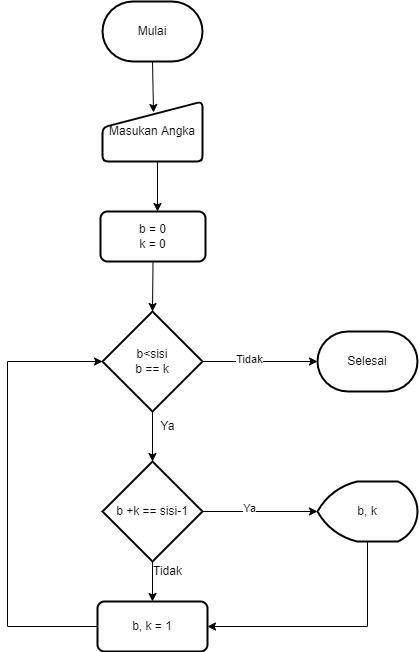

The diagram above was exported from draw.io. Its source (the exported page's mxGraphModel, read from the mxfile embedded in the PNG):
<mxGraphModel dx="1422" dy="794" grid="1" gridSize="10" guides="1" tooltips="1" connect="1" arrows="1" fold="1" page="1" pageScale="1" pageWidth="850" pageHeight="1100" math="0" shadow="0">
  <root>
    <mxCell id="0" />
    <mxCell id="1" parent="0" />
    <mxCell id="iNDGzKluYmfVL_c4qqF4-20" value="" style="endArrow=none;html=1;rounded=0;exitX=0;exitY=0.5;exitDx=0;exitDy=0;entryX=0;entryY=0.5;entryDx=0;entryDy=0;" edge="1" parent="1" source="iNDGzKluYmfVL_c4qqF4-8">
      <mxGeometry width="50" height="50" relative="1" as="geometry">
        <mxPoint x="60" y="680" as="sourcePoint" />
        <mxPoint x="140" y="350" as="targetPoint" />
        <Array as="points">
          <mxPoint x="80" y="680" />
          <mxPoint x="80" y="350" />
        </Array>
      </mxGeometry>
    </mxCell>
    <mxCell id="iNDGzKluYmfVL_c4qqF4-27" value="Masukan Angka" style="html=1;strokeWidth=2;shape=manualInput;whiteSpace=wrap;rounded=1;size=26;arcSize=11;" vertex="1" parent="1">
      <mxGeometry x="375" y="190" width="100" height="60" as="geometry" />
    </mxCell>
    <mxCell id="iNDGzKluYmfVL_c4qqF4-28" value="b = 0&lt;br&gt;k = 0" style="rounded=1;whiteSpace=wrap;html=1;absoluteArcSize=1;arcSize=14;strokeWidth=2;" vertex="1" parent="1">
      <mxGeometry x="373" y="300" width="105" height="50" as="geometry" />
    </mxCell>
    <mxCell id="iNDGzKluYmfVL_c4qqF4-29" value="b&amp;lt;sisi&lt;br&gt;b == k" style="strokeWidth=2;html=1;shape=mxgraph.flowchart.decision;whiteSpace=wrap;" vertex="1" parent="1">
      <mxGeometry x="375" y="400" width="100" height="100" as="geometry" />
    </mxCell>
    <mxCell id="iNDGzKluYmfVL_c4qqF4-30" value="b +k == sisi-1" style="strokeWidth=2;html=1;shape=mxgraph.flowchart.decision;whiteSpace=wrap;" vertex="1" parent="1">
      <mxGeometry x="375" y="550" width="100" height="100" as="geometry" />
    </mxCell>
    <mxCell id="iNDGzKluYmfVL_c4qqF4-31" value="b, k = 1" style="rounded=1;whiteSpace=wrap;html=1;absoluteArcSize=1;arcSize=14;strokeWidth=2;" vertex="1" parent="1">
      <mxGeometry x="370" y="690" width="110" height="50" as="geometry" />
    </mxCell>
    <mxCell id="iNDGzKluYmfVL_c4qqF4-32" value="" style="endArrow=classic;html=1;rounded=0;exitX=0.5;exitY=1;exitDx=0;exitDy=0;exitPerimeter=0;entryX=0.51;entryY=0.183;entryDx=0;entryDy=0;entryPerimeter=0;" edge="1" parent="1" target="iNDGzKluYmfVL_c4qqF4-27">
      <mxGeometry width="50" height="50" relative="1" as="geometry">
        <mxPoint x="425" y="150" as="sourcePoint" />
        <mxPoint x="450" y="360" as="targetPoint" />
      </mxGeometry>
    </mxCell>
    <mxCell id="iNDGzKluYmfVL_c4qqF4-33" value="" style="endArrow=classic;html=1;rounded=0;" edge="1" parent="1">
      <mxGeometry width="50" height="50" relative="1" as="geometry">
        <mxPoint x="430" y="250" as="sourcePoint" />
        <mxPoint x="430" y="300" as="targetPoint" />
      </mxGeometry>
    </mxCell>
    <mxCell id="iNDGzKluYmfVL_c4qqF4-34" value="" style="endArrow=classic;html=1;rounded=0;exitX=0.5;exitY=1;exitDx=0;exitDy=0;entryX=0.5;entryY=0;entryDx=0;entryDy=0;entryPerimeter=0;" edge="1" parent="1" source="iNDGzKluYmfVL_c4qqF4-28" target="iNDGzKluYmfVL_c4qqF4-29">
      <mxGeometry width="50" height="50" relative="1" as="geometry">
        <mxPoint x="400" y="410" as="sourcePoint" />
        <mxPoint x="450" y="360" as="targetPoint" />
      </mxGeometry>
    </mxCell>
    <mxCell id="iNDGzKluYmfVL_c4qqF4-35" value="" style="endArrow=classic;html=1;rounded=0;entryX=0;entryY=0.5;entryDx=0;entryDy=0;entryPerimeter=0;exitX=1;exitY=0.5;exitDx=0;exitDy=0;exitPerimeter=0;" edge="1" parent="1" source="iNDGzKluYmfVL_c4qqF4-29">
      <mxGeometry width="50" height="50" relative="1" as="geometry">
        <mxPoint x="400" y="410" as="sourcePoint" />
        <mxPoint x="590" y="450" as="targetPoint" />
        <Array as="points" />
      </mxGeometry>
    </mxCell>
    <mxCell id="iNDGzKluYmfVL_c4qqF4-36" value="Tidak" style="edgeLabel;html=1;align=center;verticalAlign=middle;resizable=0;points=[];" vertex="1" connectable="0" parent="iNDGzKluYmfVL_c4qqF4-35">
      <mxGeometry x="-0.2" y="3" relative="1" as="geometry">
        <mxPoint as="offset" />
      </mxGeometry>
    </mxCell>
    <mxCell id="iNDGzKluYmfVL_c4qqF4-37" value="" style="endArrow=classic;html=1;rounded=0;exitX=1;exitY=0.5;exitDx=0;exitDy=0;exitPerimeter=0;entryX=0;entryY=0.5;entryDx=0;entryDy=0;entryPerimeter=0;" edge="1" parent="1" source="iNDGzKluYmfVL_c4qqF4-30">
      <mxGeometry width="50" height="50" relative="1" as="geometry">
        <mxPoint x="490" y="620" as="sourcePoint" />
        <mxPoint x="590" y="600" as="targetPoint" />
      </mxGeometry>
    </mxCell>
    <mxCell id="iNDGzKluYmfVL_c4qqF4-38" value="Ya" style="edgeLabel;html=1;align=center;verticalAlign=middle;resizable=0;points=[];" vertex="1" connectable="0" parent="iNDGzKluYmfVL_c4qqF4-37">
      <mxGeometry x="-0.2" y="4" relative="1" as="geometry">
        <mxPoint as="offset" />
      </mxGeometry>
    </mxCell>
    <mxCell id="iNDGzKluYmfVL_c4qqF4-39" value="" style="endArrow=classic;html=1;rounded=0;entryX=0.5;entryY=0;entryDx=0;entryDy=0;entryPerimeter=0;exitX=0.5;exitY=1;exitDx=0;exitDy=0;exitPerimeter=0;" edge="1" parent="1" source="iNDGzKluYmfVL_c4qqF4-29" target="iNDGzKluYmfVL_c4qqF4-30">
      <mxGeometry width="50" height="50" relative="1" as="geometry">
        <mxPoint x="430" y="510" as="sourcePoint" />
        <mxPoint x="470" y="450" as="targetPoint" />
      </mxGeometry>
    </mxCell>
    <mxCell id="iNDGzKluYmfVL_c4qqF4-40" value="" style="endArrow=classic;html=1;rounded=0;exitX=0.5;exitY=1;exitDx=0;exitDy=0;exitPerimeter=0;" edge="1" parent="1" source="iNDGzKluYmfVL_c4qqF4-30">
      <mxGeometry width="50" height="50" relative="1" as="geometry">
        <mxPoint x="280" y="690" as="sourcePoint" />
        <mxPoint x="425" y="690" as="targetPoint" />
      </mxGeometry>
    </mxCell>
    <mxCell id="iNDGzKluYmfVL_c4qqF4-41" value="" style="endArrow=classic;html=1;rounded=0;exitX=0.5;exitY=1;exitDx=0;exitDy=0;exitPerimeter=0;entryX=1;entryY=0.5;entryDx=0;entryDy=0;" edge="1" parent="1" target="iNDGzKluYmfVL_c4qqF4-31">
      <mxGeometry width="50" height="50" relative="1" as="geometry">
        <mxPoint x="640" y="630" as="sourcePoint" />
        <mxPoint x="710" y="690" as="targetPoint" />
        <Array as="points">
          <mxPoint x="640" y="715" />
        </Array>
      </mxGeometry>
    </mxCell>
    <mxCell id="iNDGzKluYmfVL_c4qqF4-42" value="Ya" style="text;html=1;align=center;verticalAlign=middle;resizable=0;points=[];autosize=1;strokeColor=none;fillColor=none;" vertex="1" parent="1">
      <mxGeometry x="420" y="500" width="40" height="30" as="geometry" />
    </mxCell>
    <mxCell id="iNDGzKluYmfVL_c4qqF4-43" value="Tidak" style="text;html=1;align=center;verticalAlign=middle;resizable=0;points=[];autosize=1;strokeColor=none;fillColor=none;" vertex="1" parent="1">
      <mxGeometry x="415" y="645" width="50" height="30" as="geometry" />
    </mxCell>
    <mxCell id="iNDGzKluYmfVL_c4qqF4-44" value="Mulai" style="strokeWidth=2;html=1;shape=mxgraph.flowchart.terminator;whiteSpace=wrap;" vertex="1" parent="1">
      <mxGeometry x="375" y="90" width="100" height="60" as="geometry" />
    </mxCell>
    <mxCell id="iNDGzKluYmfVL_c4qqF4-45" value="" style="endArrow=classic;html=1;rounded=0;exitX=0;exitY=0.5;exitDx=0;exitDy=0;entryX=0;entryY=0.5;entryDx=0;entryDy=0;entryPerimeter=0;" edge="1" parent="1">
      <mxGeometry width="50" height="50" relative="1" as="geometry">
        <mxPoint x="370" y="715" as="sourcePoint" />
        <mxPoint x="375" y="450" as="targetPoint" />
        <Array as="points">
          <mxPoint x="280" y="715" />
          <mxPoint x="280" y="450" />
        </Array>
      </mxGeometry>
    </mxCell>
    <mxCell id="iNDGzKluYmfVL_c4qqF4-46" value="Selesai" style="strokeWidth=2;html=1;shape=mxgraph.flowchart.terminator;whiteSpace=wrap;" vertex="1" parent="1">
      <mxGeometry x="590" y="420" width="100" height="60" as="geometry" />
    </mxCell>
    <mxCell id="iNDGzKluYmfVL_c4qqF4-47" value="b, k" style="strokeWidth=2;html=1;shape=mxgraph.flowchart.display;whiteSpace=wrap;" vertex="1" parent="1">
      <mxGeometry x="590" y="570" width="100" height="60" as="geometry" />
    </mxCell>
  </root>
</mxGraphModel>